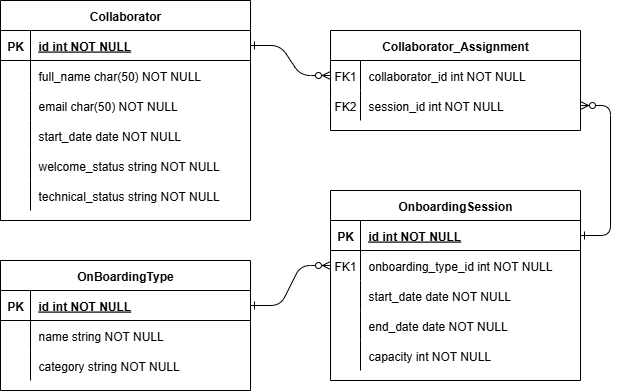

The diagram above was exported from draw.io. Its source (the exported page's mxGraphModel, read from the mxfile embedded in the PNG):
<mxGraphModel dx="1034" dy="587" grid="1" gridSize="10" guides="1" tooltips="1" connect="1" arrows="1" fold="1" page="1" pageScale="1" pageWidth="40" pageHeight="400" math="0" shadow="0" extFonts="Permanent Marker^https://fonts.googleapis.com/css?family=Permanent+Marker">
  <root>
    <mxCell id="0" />
    <mxCell id="1" parent="0" />
    <mxCell id="C-vyLk0tnHw3VtMMgP7b-1" value="" style="edgeStyle=entityRelationEdgeStyle;endArrow=ERzeroToMany;startArrow=ERone;endFill=1;startFill=0;entryX=0;entryY=0.5;entryDx=0;entryDy=0;" parent="1" source="C-vyLk0tnHw3VtMMgP7b-24" target="BMa8W_amciDOxLJ2JMLD-5" edge="1">
      <mxGeometry width="100" height="100" relative="1" as="geometry">
        <mxPoint x="220" y="600" as="sourcePoint" />
        <mxPoint x="380" y="75" as="targetPoint" />
      </mxGeometry>
    </mxCell>
    <mxCell id="C-vyLk0tnHw3VtMMgP7b-12" value="" style="edgeStyle=entityRelationEdgeStyle;endArrow=ERzeroToMany;startArrow=ERone;endFill=1;startFill=0;exitX=1;exitY=0.5;exitDx=0;exitDy=0;entryX=0;entryY=0.5;entryDx=0;entryDy=0;" parent="1" source="C-vyLk0tnHw3VtMMgP7b-3" target="C-vyLk0tnHw3VtMMgP7b-17" edge="1">
      <mxGeometry width="100" height="100" relative="1" as="geometry">
        <mxPoint x="340" y="450" as="sourcePoint" />
        <mxPoint x="750" y="380" as="targetPoint" />
      </mxGeometry>
    </mxCell>
    <mxCell id="C-vyLk0tnHw3VtMMgP7b-2" value="OnBoardingType" style="shape=table;startSize=30;container=1;collapsible=1;childLayout=tableLayout;fixedRows=1;rowLines=0;fontStyle=1;align=center;resizeLast=1;" parent="1" vertex="1">
      <mxGeometry y="260" width="250" height="130" as="geometry" />
    </mxCell>
    <mxCell id="C-vyLk0tnHw3VtMMgP7b-3" value="" style="shape=partialRectangle;collapsible=0;dropTarget=0;pointerEvents=0;fillColor=none;points=[[0,0.5],[1,0.5]];portConstraint=eastwest;top=0;left=0;right=0;bottom=1;" parent="C-vyLk0tnHw3VtMMgP7b-2" vertex="1">
      <mxGeometry y="30" width="250" height="30" as="geometry" />
    </mxCell>
    <mxCell id="C-vyLk0tnHw3VtMMgP7b-4" value="PK" style="shape=partialRectangle;overflow=hidden;connectable=0;fillColor=none;top=0;left=0;bottom=0;right=0;fontStyle=1;" parent="C-vyLk0tnHw3VtMMgP7b-3" vertex="1">
      <mxGeometry width="30" height="30" as="geometry">
        <mxRectangle width="30" height="30" as="alternateBounds" />
      </mxGeometry>
    </mxCell>
    <mxCell id="C-vyLk0tnHw3VtMMgP7b-5" value="id int NOT NULL " style="shape=partialRectangle;overflow=hidden;connectable=0;fillColor=none;top=0;left=0;bottom=0;right=0;align=left;spacingLeft=6;fontStyle=5;" parent="C-vyLk0tnHw3VtMMgP7b-3" vertex="1">
      <mxGeometry x="30" width="220" height="30" as="geometry">
        <mxRectangle width="220" height="30" as="alternateBounds" />
      </mxGeometry>
    </mxCell>
    <mxCell id="C-vyLk0tnHw3VtMMgP7b-6" value="" style="shape=partialRectangle;collapsible=0;dropTarget=0;pointerEvents=0;fillColor=none;points=[[0,0.5],[1,0.5]];portConstraint=eastwest;top=0;left=0;right=0;bottom=0;" parent="C-vyLk0tnHw3VtMMgP7b-2" vertex="1">
      <mxGeometry y="60" width="250" height="30" as="geometry" />
    </mxCell>
    <mxCell id="C-vyLk0tnHw3VtMMgP7b-7" value="" style="shape=partialRectangle;overflow=hidden;connectable=0;fillColor=none;top=0;left=0;bottom=0;right=0;" parent="C-vyLk0tnHw3VtMMgP7b-6" vertex="1">
      <mxGeometry width="30" height="30" as="geometry">
        <mxRectangle width="30" height="30" as="alternateBounds" />
      </mxGeometry>
    </mxCell>
    <mxCell id="C-vyLk0tnHw3VtMMgP7b-8" value="name string NOT NULL" style="shape=partialRectangle;overflow=hidden;connectable=0;fillColor=none;top=0;left=0;bottom=0;right=0;align=left;spacingLeft=6;" parent="C-vyLk0tnHw3VtMMgP7b-6" vertex="1">
      <mxGeometry x="30" width="220" height="30" as="geometry">
        <mxRectangle width="220" height="30" as="alternateBounds" />
      </mxGeometry>
    </mxCell>
    <mxCell id="C-vyLk0tnHw3VtMMgP7b-9" value="" style="shape=partialRectangle;collapsible=0;dropTarget=0;pointerEvents=0;fillColor=none;points=[[0,0.5],[1,0.5]];portConstraint=eastwest;top=0;left=0;right=0;bottom=0;" parent="C-vyLk0tnHw3VtMMgP7b-2" vertex="1">
      <mxGeometry y="90" width="250" height="30" as="geometry" />
    </mxCell>
    <mxCell id="C-vyLk0tnHw3VtMMgP7b-10" value="" style="shape=partialRectangle;overflow=hidden;connectable=0;fillColor=none;top=0;left=0;bottom=0;right=0;" parent="C-vyLk0tnHw3VtMMgP7b-9" vertex="1">
      <mxGeometry width="30" height="30" as="geometry">
        <mxRectangle width="30" height="30" as="alternateBounds" />
      </mxGeometry>
    </mxCell>
    <mxCell id="C-vyLk0tnHw3VtMMgP7b-11" value="category string NOT NULL" style="shape=partialRectangle;overflow=hidden;connectable=0;fillColor=none;top=0;left=0;bottom=0;right=0;align=left;spacingLeft=6;" parent="C-vyLk0tnHw3VtMMgP7b-9" vertex="1">
      <mxGeometry x="30" width="220" height="30" as="geometry">
        <mxRectangle width="220" height="30" as="alternateBounds" />
      </mxGeometry>
    </mxCell>
    <mxCell id="C-vyLk0tnHw3VtMMgP7b-13" value="OnboardingSession" style="shape=table;startSize=30;container=1;collapsible=1;childLayout=tableLayout;fixedRows=1;rowLines=0;fontStyle=1;align=center;resizeLast=1;" parent="1" vertex="1">
      <mxGeometry x="330" y="190" width="250" height="190" as="geometry" />
    </mxCell>
    <mxCell id="C-vyLk0tnHw3VtMMgP7b-14" value="" style="shape=partialRectangle;collapsible=0;dropTarget=0;pointerEvents=0;fillColor=none;points=[[0,0.5],[1,0.5]];portConstraint=eastwest;top=0;left=0;right=0;bottom=1;" parent="C-vyLk0tnHw3VtMMgP7b-13" vertex="1">
      <mxGeometry y="30" width="250" height="30" as="geometry" />
    </mxCell>
    <mxCell id="C-vyLk0tnHw3VtMMgP7b-15" value="PK" style="shape=partialRectangle;overflow=hidden;connectable=0;fillColor=none;top=0;left=0;bottom=0;right=0;fontStyle=1;" parent="C-vyLk0tnHw3VtMMgP7b-14" vertex="1">
      <mxGeometry width="30" height="30" as="geometry">
        <mxRectangle width="30" height="30" as="alternateBounds" />
      </mxGeometry>
    </mxCell>
    <mxCell id="C-vyLk0tnHw3VtMMgP7b-16" value="id int NOT NULL " style="shape=partialRectangle;overflow=hidden;connectable=0;fillColor=none;top=0;left=0;bottom=0;right=0;align=left;spacingLeft=6;fontStyle=5;" parent="C-vyLk0tnHw3VtMMgP7b-14" vertex="1">
      <mxGeometry x="30" width="220" height="30" as="geometry">
        <mxRectangle width="220" height="30" as="alternateBounds" />
      </mxGeometry>
    </mxCell>
    <mxCell id="C-vyLk0tnHw3VtMMgP7b-17" value="" style="shape=partialRectangle;collapsible=0;dropTarget=0;pointerEvents=0;fillColor=none;points=[[0,0.5],[1,0.5]];portConstraint=eastwest;top=0;left=0;right=0;bottom=0;" parent="C-vyLk0tnHw3VtMMgP7b-13" vertex="1">
      <mxGeometry y="60" width="250" height="30" as="geometry" />
    </mxCell>
    <mxCell id="C-vyLk0tnHw3VtMMgP7b-18" value="FK1" style="shape=partialRectangle;overflow=hidden;connectable=0;fillColor=none;top=0;left=0;bottom=0;right=0;" parent="C-vyLk0tnHw3VtMMgP7b-17" vertex="1">
      <mxGeometry width="30" height="30" as="geometry">
        <mxRectangle width="30" height="30" as="alternateBounds" />
      </mxGeometry>
    </mxCell>
    <mxCell id="C-vyLk0tnHw3VtMMgP7b-19" value="onboarding_type_id int NOT NULL" style="shape=partialRectangle;overflow=hidden;connectable=0;fillColor=none;top=0;left=0;bottom=0;right=0;align=left;spacingLeft=6;" parent="C-vyLk0tnHw3VtMMgP7b-17" vertex="1">
      <mxGeometry x="30" width="220" height="30" as="geometry">
        <mxRectangle width="220" height="30" as="alternateBounds" />
      </mxGeometry>
    </mxCell>
    <mxCell id="C-vyLk0tnHw3VtMMgP7b-20" value="" style="shape=partialRectangle;collapsible=0;dropTarget=0;pointerEvents=0;fillColor=none;points=[[0,0.5],[1,0.5]];portConstraint=eastwest;top=0;left=0;right=0;bottom=0;" parent="C-vyLk0tnHw3VtMMgP7b-13" vertex="1">
      <mxGeometry y="90" width="250" height="30" as="geometry" />
    </mxCell>
    <mxCell id="C-vyLk0tnHw3VtMMgP7b-21" value="" style="shape=partialRectangle;overflow=hidden;connectable=0;fillColor=none;top=0;left=0;bottom=0;right=0;" parent="C-vyLk0tnHw3VtMMgP7b-20" vertex="1">
      <mxGeometry width="30" height="30" as="geometry">
        <mxRectangle width="30" height="30" as="alternateBounds" />
      </mxGeometry>
    </mxCell>
    <mxCell id="C-vyLk0tnHw3VtMMgP7b-22" value="start_date date NOT NULL" style="shape=partialRectangle;overflow=hidden;connectable=0;fillColor=none;top=0;left=0;bottom=0;right=0;align=left;spacingLeft=6;" parent="C-vyLk0tnHw3VtMMgP7b-20" vertex="1">
      <mxGeometry x="30" width="220" height="30" as="geometry">
        <mxRectangle width="220" height="30" as="alternateBounds" />
      </mxGeometry>
    </mxCell>
    <mxCell id="BMa8W_amciDOxLJ2JMLD-20" value="" style="shape=partialRectangle;collapsible=0;dropTarget=0;pointerEvents=0;fillColor=none;points=[[0,0.5],[1,0.5]];portConstraint=eastwest;top=0;left=0;right=0;bottom=0;" parent="C-vyLk0tnHw3VtMMgP7b-13" vertex="1">
      <mxGeometry y="120" width="250" height="30" as="geometry" />
    </mxCell>
    <mxCell id="BMa8W_amciDOxLJ2JMLD-21" value="" style="shape=partialRectangle;overflow=hidden;connectable=0;fillColor=none;top=0;left=0;bottom=0;right=0;" parent="BMa8W_amciDOxLJ2JMLD-20" vertex="1">
      <mxGeometry width="30" height="30" as="geometry">
        <mxRectangle width="30" height="30" as="alternateBounds" />
      </mxGeometry>
    </mxCell>
    <mxCell id="BMa8W_amciDOxLJ2JMLD-22" value="end_date date NOT NULL" style="shape=partialRectangle;overflow=hidden;connectable=0;fillColor=none;top=0;left=0;bottom=0;right=0;align=left;spacingLeft=6;" parent="BMa8W_amciDOxLJ2JMLD-20" vertex="1">
      <mxGeometry x="30" width="220" height="30" as="geometry">
        <mxRectangle width="220" height="30" as="alternateBounds" />
      </mxGeometry>
    </mxCell>
    <mxCell id="BMa8W_amciDOxLJ2JMLD-23" value="" style="shape=partialRectangle;collapsible=0;dropTarget=0;pointerEvents=0;fillColor=none;points=[[0,0.5],[1,0.5]];portConstraint=eastwest;top=0;left=0;right=0;bottom=0;" parent="C-vyLk0tnHw3VtMMgP7b-13" vertex="1">
      <mxGeometry y="150" width="250" height="30" as="geometry" />
    </mxCell>
    <mxCell id="BMa8W_amciDOxLJ2JMLD-24" value="" style="shape=partialRectangle;overflow=hidden;connectable=0;fillColor=none;top=0;left=0;bottom=0;right=0;" parent="BMa8W_amciDOxLJ2JMLD-23" vertex="1">
      <mxGeometry width="30" height="30" as="geometry">
        <mxRectangle width="30" height="30" as="alternateBounds" />
      </mxGeometry>
    </mxCell>
    <mxCell id="BMa8W_amciDOxLJ2JMLD-25" value="capacity int NOT NULL" style="shape=partialRectangle;overflow=hidden;connectable=0;fillColor=none;top=0;left=0;bottom=0;right=0;align=left;spacingLeft=6;" parent="BMa8W_amciDOxLJ2JMLD-23" vertex="1">
      <mxGeometry x="30" width="220" height="30" as="geometry">
        <mxRectangle width="220" height="30" as="alternateBounds" />
      </mxGeometry>
    </mxCell>
    <mxCell id="C-vyLk0tnHw3VtMMgP7b-23" value="Collaborator" style="shape=table;startSize=30;container=1;collapsible=1;childLayout=tableLayout;fixedRows=1;rowLines=0;fontStyle=1;align=center;resizeLast=1;" parent="1" vertex="1">
      <mxGeometry width="250" height="220" as="geometry" />
    </mxCell>
    <mxCell id="C-vyLk0tnHw3VtMMgP7b-24" value="" style="shape=partialRectangle;collapsible=0;dropTarget=0;pointerEvents=0;fillColor=none;points=[[0,0.5],[1,0.5]];portConstraint=eastwest;top=0;left=0;right=0;bottom=1;" parent="C-vyLk0tnHw3VtMMgP7b-23" vertex="1">
      <mxGeometry y="30" width="250" height="30" as="geometry" />
    </mxCell>
    <mxCell id="C-vyLk0tnHw3VtMMgP7b-25" value="PK" style="shape=partialRectangle;overflow=hidden;connectable=0;fillColor=none;top=0;left=0;bottom=0;right=0;fontStyle=1;" parent="C-vyLk0tnHw3VtMMgP7b-24" vertex="1">
      <mxGeometry width="30" height="30" as="geometry">
        <mxRectangle width="30" height="30" as="alternateBounds" />
      </mxGeometry>
    </mxCell>
    <mxCell id="C-vyLk0tnHw3VtMMgP7b-26" value="id int NOT NULL " style="shape=partialRectangle;overflow=hidden;connectable=0;fillColor=none;top=0;left=0;bottom=0;right=0;align=left;spacingLeft=6;fontStyle=5;" parent="C-vyLk0tnHw3VtMMgP7b-24" vertex="1">
      <mxGeometry x="30" width="220" height="30" as="geometry">
        <mxRectangle width="220" height="30" as="alternateBounds" />
      </mxGeometry>
    </mxCell>
    <mxCell id="C-vyLk0tnHw3VtMMgP7b-27" value="" style="shape=partialRectangle;collapsible=0;dropTarget=0;pointerEvents=0;fillColor=none;points=[[0,0.5],[1,0.5]];portConstraint=eastwest;top=0;left=0;right=0;bottom=0;" parent="C-vyLk0tnHw3VtMMgP7b-23" vertex="1">
      <mxGeometry y="60" width="250" height="30" as="geometry" />
    </mxCell>
    <mxCell id="C-vyLk0tnHw3VtMMgP7b-28" value="" style="shape=partialRectangle;overflow=hidden;connectable=0;fillColor=none;top=0;left=0;bottom=0;right=0;" parent="C-vyLk0tnHw3VtMMgP7b-27" vertex="1">
      <mxGeometry width="30" height="30" as="geometry">
        <mxRectangle width="30" height="30" as="alternateBounds" />
      </mxGeometry>
    </mxCell>
    <mxCell id="C-vyLk0tnHw3VtMMgP7b-29" value="full_name char(50) NOT NULL" style="shape=partialRectangle;overflow=hidden;connectable=0;fillColor=none;top=0;left=0;bottom=0;right=0;align=left;spacingLeft=6;" parent="C-vyLk0tnHw3VtMMgP7b-27" vertex="1">
      <mxGeometry x="30" width="220" height="30" as="geometry">
        <mxRectangle width="220" height="30" as="alternateBounds" />
      </mxGeometry>
    </mxCell>
    <mxCell id="BMa8W_amciDOxLJ2JMLD-8" value="" style="shape=partialRectangle;collapsible=0;dropTarget=0;pointerEvents=0;fillColor=none;points=[[0,0.5],[1,0.5]];portConstraint=eastwest;top=0;left=0;right=0;bottom=0;" parent="C-vyLk0tnHw3VtMMgP7b-23" vertex="1">
      <mxGeometry y="90" width="250" height="30" as="geometry" />
    </mxCell>
    <mxCell id="BMa8W_amciDOxLJ2JMLD-9" value="" style="shape=partialRectangle;overflow=hidden;connectable=0;fillColor=none;top=0;left=0;bottom=0;right=0;" parent="BMa8W_amciDOxLJ2JMLD-8" vertex="1">
      <mxGeometry width="30" height="30" as="geometry">
        <mxRectangle width="30" height="30" as="alternateBounds" />
      </mxGeometry>
    </mxCell>
    <mxCell id="BMa8W_amciDOxLJ2JMLD-10" value="email char(50) NOT NULL" style="shape=partialRectangle;overflow=hidden;connectable=0;fillColor=none;top=0;left=0;bottom=0;right=0;align=left;spacingLeft=6;" parent="BMa8W_amciDOxLJ2JMLD-8" vertex="1">
      <mxGeometry x="30" width="220" height="30" as="geometry">
        <mxRectangle width="220" height="30" as="alternateBounds" />
      </mxGeometry>
    </mxCell>
    <mxCell id="BMa8W_amciDOxLJ2JMLD-11" value="" style="shape=partialRectangle;collapsible=0;dropTarget=0;pointerEvents=0;fillColor=none;points=[[0,0.5],[1,0.5]];portConstraint=eastwest;top=0;left=0;right=0;bottom=0;" parent="C-vyLk0tnHw3VtMMgP7b-23" vertex="1">
      <mxGeometry y="120" width="250" height="30" as="geometry" />
    </mxCell>
    <mxCell id="BMa8W_amciDOxLJ2JMLD-12" value="" style="shape=partialRectangle;overflow=hidden;connectable=0;fillColor=none;top=0;left=0;bottom=0;right=0;" parent="BMa8W_amciDOxLJ2JMLD-11" vertex="1">
      <mxGeometry width="30" height="30" as="geometry">
        <mxRectangle width="30" height="30" as="alternateBounds" />
      </mxGeometry>
    </mxCell>
    <mxCell id="BMa8W_amciDOxLJ2JMLD-13" value="start_date date NOT NULL" style="shape=partialRectangle;overflow=hidden;connectable=0;fillColor=none;top=0;left=0;bottom=0;right=0;align=left;spacingLeft=6;" parent="BMa8W_amciDOxLJ2JMLD-11" vertex="1">
      <mxGeometry x="30" width="220" height="30" as="geometry">
        <mxRectangle width="220" height="30" as="alternateBounds" />
      </mxGeometry>
    </mxCell>
    <mxCell id="BMa8W_amciDOxLJ2JMLD-14" value="" style="shape=partialRectangle;collapsible=0;dropTarget=0;pointerEvents=0;fillColor=none;points=[[0,0.5],[1,0.5]];portConstraint=eastwest;top=0;left=0;right=0;bottom=0;" parent="C-vyLk0tnHw3VtMMgP7b-23" vertex="1">
      <mxGeometry y="150" width="250" height="30" as="geometry" />
    </mxCell>
    <mxCell id="BMa8W_amciDOxLJ2JMLD-15" value="" style="shape=partialRectangle;overflow=hidden;connectable=0;fillColor=none;top=0;left=0;bottom=0;right=0;" parent="BMa8W_amciDOxLJ2JMLD-14" vertex="1">
      <mxGeometry width="30" height="30" as="geometry">
        <mxRectangle width="30" height="30" as="alternateBounds" />
      </mxGeometry>
    </mxCell>
    <mxCell id="BMa8W_amciDOxLJ2JMLD-16" value="welcome_status string NOT NULL" style="shape=partialRectangle;overflow=hidden;connectable=0;fillColor=none;top=0;left=0;bottom=0;right=0;align=left;spacingLeft=6;" parent="BMa8W_amciDOxLJ2JMLD-14" vertex="1">
      <mxGeometry x="30" width="220" height="30" as="geometry">
        <mxRectangle width="220" height="30" as="alternateBounds" />
      </mxGeometry>
    </mxCell>
    <mxCell id="BMa8W_amciDOxLJ2JMLD-17" value="" style="shape=partialRectangle;collapsible=0;dropTarget=0;pointerEvents=0;fillColor=none;points=[[0,0.5],[1,0.5]];portConstraint=eastwest;top=0;left=0;right=0;bottom=0;" parent="C-vyLk0tnHw3VtMMgP7b-23" vertex="1">
      <mxGeometry y="180" width="250" height="30" as="geometry" />
    </mxCell>
    <mxCell id="BMa8W_amciDOxLJ2JMLD-18" value="" style="shape=partialRectangle;overflow=hidden;connectable=0;fillColor=none;top=0;left=0;bottom=0;right=0;" parent="BMa8W_amciDOxLJ2JMLD-17" vertex="1">
      <mxGeometry width="30" height="30" as="geometry">
        <mxRectangle width="30" height="30" as="alternateBounds" />
      </mxGeometry>
    </mxCell>
    <mxCell id="BMa8W_amciDOxLJ2JMLD-19" value="technical_status string NOT NULL" style="shape=partialRectangle;overflow=hidden;connectable=0;fillColor=none;top=0;left=0;bottom=0;right=0;align=left;spacingLeft=6;" parent="BMa8W_amciDOxLJ2JMLD-17" vertex="1">
      <mxGeometry x="30" width="220" height="30" as="geometry">
        <mxRectangle width="220" height="30" as="alternateBounds" />
      </mxGeometry>
    </mxCell>
    <mxCell id="BMa8W_amciDOxLJ2JMLD-1" value="Collaborator_Assignment" style="shape=table;startSize=30;container=1;collapsible=1;childLayout=tableLayout;fixedRows=1;rowLines=0;fontStyle=1;align=center;resizeLast=1;" parent="1" vertex="1">
      <mxGeometry x="330" y="30" width="250" height="100" as="geometry" />
    </mxCell>
    <mxCell id="BMa8W_amciDOxLJ2JMLD-5" value="" style="shape=partialRectangle;collapsible=0;dropTarget=0;pointerEvents=0;fillColor=none;points=[[0,0.5],[1,0.5]];portConstraint=eastwest;top=0;left=0;right=0;bottom=0;" parent="BMa8W_amciDOxLJ2JMLD-1" vertex="1">
      <mxGeometry y="30" width="250" height="30" as="geometry" />
    </mxCell>
    <mxCell id="BMa8W_amciDOxLJ2JMLD-6" value="FK1" style="shape=partialRectangle;overflow=hidden;connectable=0;fillColor=none;top=0;left=0;bottom=0;right=0;" parent="BMa8W_amciDOxLJ2JMLD-5" vertex="1">
      <mxGeometry width="30" height="30" as="geometry">
        <mxRectangle width="30" height="30" as="alternateBounds" />
      </mxGeometry>
    </mxCell>
    <mxCell id="BMa8W_amciDOxLJ2JMLD-7" value="collaborator_id int NOT NULL" style="shape=partialRectangle;overflow=hidden;connectable=0;fillColor=none;top=0;left=0;bottom=0;right=0;align=left;spacingLeft=6;" parent="BMa8W_amciDOxLJ2JMLD-5" vertex="1">
      <mxGeometry x="30" width="220" height="30" as="geometry">
        <mxRectangle width="220" height="30" as="alternateBounds" />
      </mxGeometry>
    </mxCell>
    <mxCell id="BMa8W_amciDOxLJ2JMLD-26" value="" style="shape=partialRectangle;collapsible=0;dropTarget=0;pointerEvents=0;fillColor=none;points=[[0,0.5],[1,0.5]];portConstraint=eastwest;top=0;left=0;right=0;bottom=0;" parent="BMa8W_amciDOxLJ2JMLD-1" vertex="1">
      <mxGeometry y="60" width="250" height="30" as="geometry" />
    </mxCell>
    <mxCell id="BMa8W_amciDOxLJ2JMLD-27" value="FK2" style="shape=partialRectangle;overflow=hidden;connectable=0;fillColor=none;top=0;left=0;bottom=0;right=0;" parent="BMa8W_amciDOxLJ2JMLD-26" vertex="1">
      <mxGeometry width="30" height="30" as="geometry">
        <mxRectangle width="30" height="30" as="alternateBounds" />
      </mxGeometry>
    </mxCell>
    <mxCell id="BMa8W_amciDOxLJ2JMLD-28" value="session_id int NOT NULL" style="shape=partialRectangle;overflow=hidden;connectable=0;fillColor=none;top=0;left=0;bottom=0;right=0;align=left;spacingLeft=6;" parent="BMa8W_amciDOxLJ2JMLD-26" vertex="1">
      <mxGeometry x="30" width="220" height="30" as="geometry">
        <mxRectangle width="220" height="30" as="alternateBounds" />
      </mxGeometry>
    </mxCell>
    <mxCell id="BMa8W_amciDOxLJ2JMLD-29" value="" style="edgeStyle=entityRelationEdgeStyle;endArrow=ERzeroToMany;startArrow=ERone;endFill=1;startFill=0;entryX=1;entryY=0.5;entryDx=0;entryDy=0;exitX=1;exitY=0.5;exitDx=0;exitDy=0;" parent="1" source="C-vyLk0tnHw3VtMMgP7b-14" target="BMa8W_amciDOxLJ2JMLD-26" edge="1">
      <mxGeometry width="100" height="100" relative="1" as="geometry">
        <mxPoint x="250" y="260" as="sourcePoint" />
        <mxPoint x="310" y="130" as="targetPoint" />
        <Array as="points">
          <mxPoint x="655" y="175" />
          <mxPoint x="300" y="210" />
          <mxPoint x="680" y="200" />
          <mxPoint x="655" y="175" />
          <mxPoint x="655" y="175" />
        </Array>
      </mxGeometry>
    </mxCell>
  </root>
</mxGraphModel>